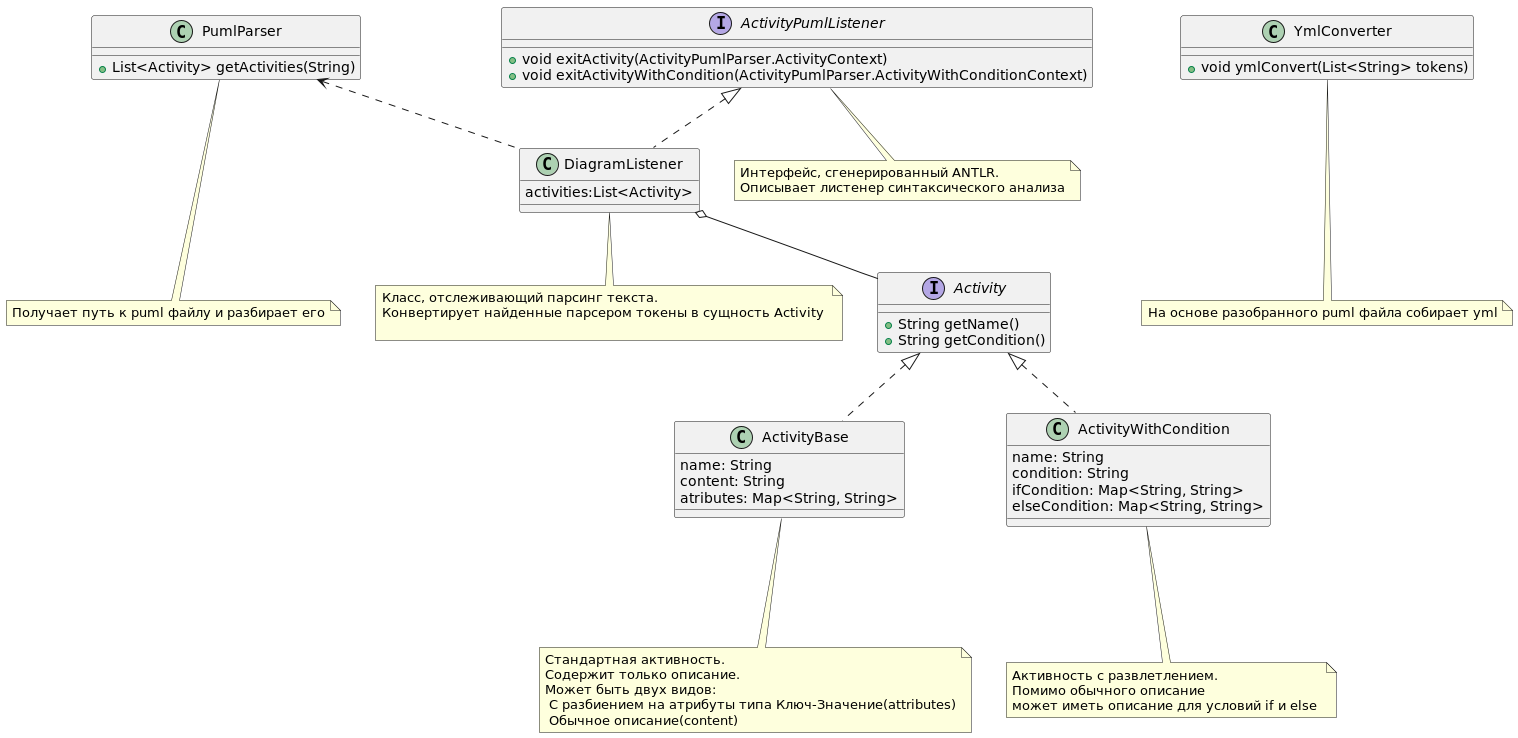

The diagram above was rendered by PlantUML. Its source (embedded in the PNG):
@startuml
note "Получает путь к puml файлу и разбирает его" as N1
note "На основе разобранного puml файла собирает yml" as N2
note "Стандартная активность. \nСодержит только описание.\nМожет быть двух видов: \n С разбиением на атрибуты типа Ключ-Значение(attributes)\n Обычное описание(content)" as N3
note "Активность с развлетлением. \nПомимо обычного описание \nможет иметь описание для условий if и else " as N4
note "Класс, отслеживающий парсинг текста. \nКонвертирует найденные парсером токены в сущность Activity \n " as N5
note "Интерфейс, сгенерированный ANTLR. \nОписывает листенер синтаксического анализа" as N6
PumlParser...N1
YmlConverter...N2
ActivityBase...N3
ActivityWithCondition...N4
DiagramListener..N5
ActivityPumlListener..N6
PumlParser <.. DiagramListener
DiagramListener o-- Activity

interface ActivityPumlListener {
    +void exitActivity(ActivityPumlParser.ActivityContext)
    +void exitActivityWithCondition(ActivityPumlParser.ActivityWithConditionContext)
}

class DiagramListener implements ActivityPumlListener{
    activities:List<Activity>
}
class PumlParser {
  +List<Activity> getActivities(String)
}

interface Activity {
    +String getName()
    +String getCondition()
}

class ActivityBase implements Activity {
    name: String
    content: String
    atributes: Map<String, String>
}

class ActivityWithCondition implements Activity {
    name: String
    condition: String
    ifCondition: Map<String, String>
    elseCondition: Map<String, String>
}
class YmlConverter {
   +void ymlConvert(List<String> tokens)
}


@enduml